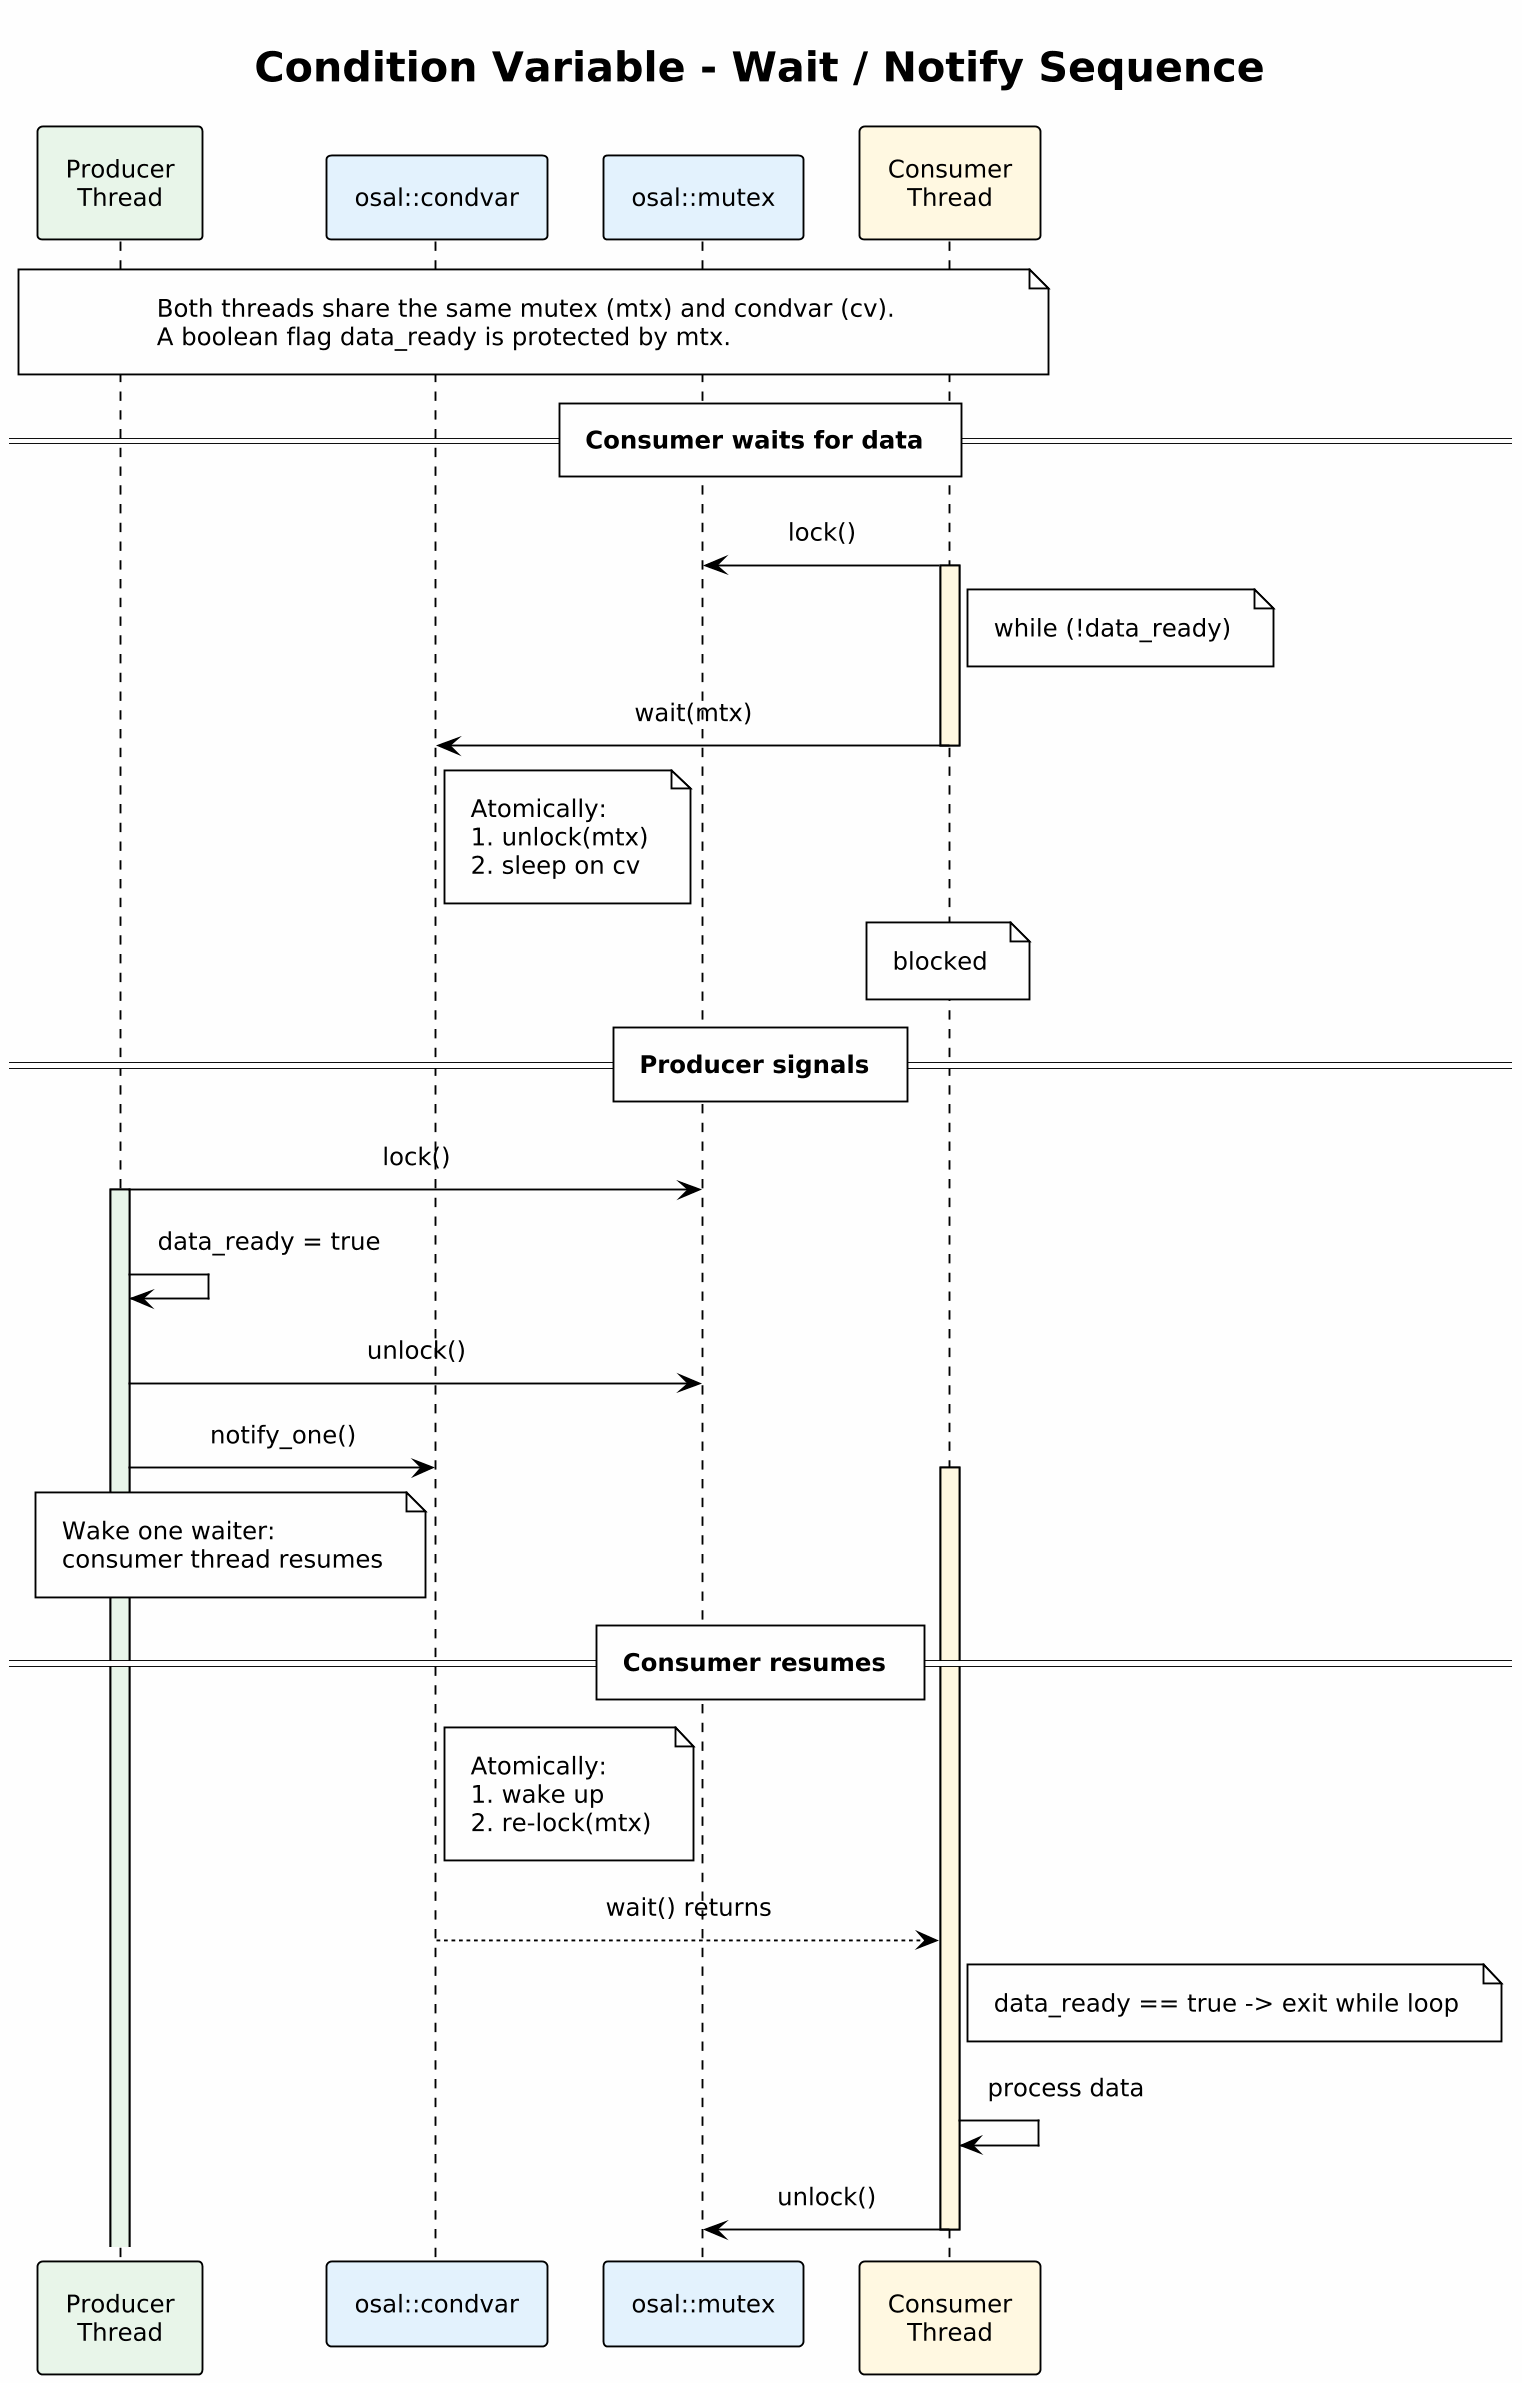

The diagram above was rendered by PlantUML. Its source (embedded in the PNG):
@startuml sequence_condvar
!theme plain
!include _render_profile.puml
skinparam backgroundColor #FEFEFE
skinparam defaultFontName "Segoe UI"
skinparam sequenceMessageAlign center

title Condition Variable - Wait / Notify Sequence

participant "Producer\nThread" as prod #E8F5E9
participant "osal::condvar" as cv #E3F2FD
participant "osal::mutex" as mtx #E3F2FD
participant "Consumer\nThread" as cons #FFF8E1

note over prod, cons
  Both threads share the same mutex (mtx) and condvar (cv).
  A boolean flag data_ready is protected by mtx.
end note

== Consumer waits for data ==

cons -> mtx : lock()
activate cons #FFF8E1
note right of cons : while (!data_ready)

cons -> cv : wait(mtx)
note right of cv
  Atomically:
  1. unlock(mtx)
  2. sleep on cv
end note
deactivate cons
note over cons : blocked

== Producer signals ==

prod -> mtx : lock()
activate prod #E8F5E9
prod -> prod : data_ready = true
prod -> mtx : unlock()
prod -> cv : notify_one()
note left of cv
  Wake one waiter:
  consumer thread resumes
end note

== Consumer resumes ==

activate cons #FFF8E1
note right of cv
  Atomically:
  1. wake up
  2. re-lock(mtx)
end note
cons <-- cv : wait() returns
note right of cons : data_ready == true -> exit while loop
cons -> cons : process data
cons -> mtx : unlock()
deactivate cons

@enduml